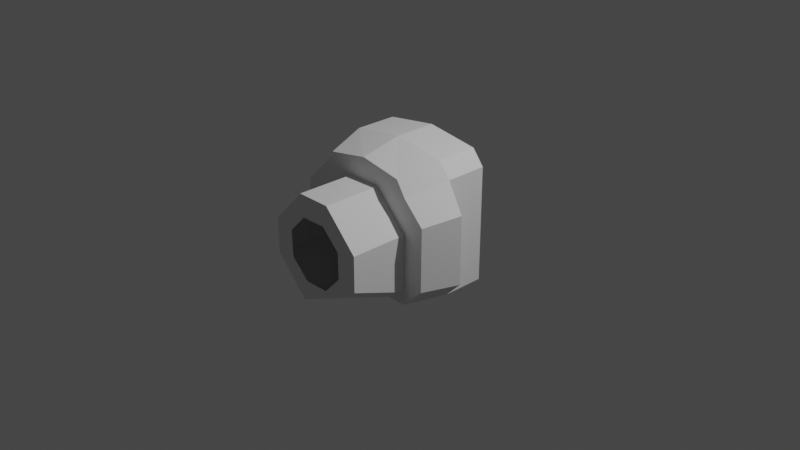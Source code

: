 # Source: MK1-2_ASETInternals.blend  (saved by Blender 3.1.7; exported with 4.5.12 LTS)
import bpy
from mathutils import Matrix  # noqa: F401  (used for matrix-valued properties, if any)

bpy.ops.wm.read_factory_settings(use_empty=True)
scene = bpy.context.scene
scene.name = 'Scene'

# ---- collections
col_collection = bpy.data.collections.new('Collection'); scene.collection.children.link(col_collection)

# ---- world
world_world = bpy.data.worlds.new('World'); scene.world = world_world
world_world.use_nodes = True; world_world.node_tree.nodes.clear()
_N = world_world.node_tree.nodes; _L = world_world.node_tree.links
n0 = _N.new('ShaderNodeOutputWorld'); n0.name = 'World Output'; n0.location = (300, 300)
n1 = _N.new('ShaderNodeBackground'); n1.name = 'Background'; n1.location = (10, 300)
n1.inputs[0].default_value = (0.05088, 0.05088, 0.05088, 1.0)
_L.new(n1.outputs[0], n0.inputs[0])
n0.is_active_output = True
world_world.color = (0.05088, 0.05088, 0.05088)
world_world.use_sun_shadow = False
world_world.sun_shadow_jitter_overblur = 0.0

# ---- cameras
cam_camera = bpy.data.cameras.new('Camera')
cam_camera.clip_end = 100.0
cam_camera.ortho_scale = 7.314

# ---- lights
light_light = bpy.data.lights.new('Light', 'POINT')
light_light.transmission_factor = 0.0
light_light.energy = 1000.0
light_light.shadow_soft_size = 0.1
light_light.shadow_maximum_resolution = 0.006
light_light.use_absolute_resolution = True

# ---- meshes
me_cube_001 = bpy.data.meshes.new('Cube.001')
me_cube_001.from_pydata([(0.0, -0.01479, 0.9058), (0.5757, -0.01479, 0.8231), (-0.2691, 0.4485, -0.273), (-0.5757, 0.4485, 0.8231), (0.7057, -0.01479, -0.5819), (-0.5757, -0.01479, 0.8231), (0.2691, 0.4485, -0.273), (0.5757, 0.4485, 0.8231), (0.0, 0.4485, 0.9058), (-0.7057, -0.01479, -0.5819), (-0.2691, 0.4485, 0.2653), (0.2691, 0.4485, 0.2653), (-0.7057, -0.01479, 0.6604), (0.7057, -0.01479, 0.6604), (0.0, -0.4643, 0.812), (0.4625, -0.4643, 0.7293), (0.5613, -0.4643, -0.5819), (-0.4625, -0.4643, 0.7293), (-0.5613, -0.4643, -0.5819), (-0.5669, -0.4643, 0.5666), (0.5669, -0.4643, 0.5666), (0.953, -0.09264, 0.399), (0.953, -0.09264, -0.3407), (-0.953, -0.09264, 0.399), (-0.953, -0.09264, -0.3407), (0.8143, -0.4787, 0.3432), (0.8086, -0.4787, -0.3407), (-0.8143, -0.4787, 0.3432), (-0.8086, -0.4787, -0.3407), (0.565, -0.4643, 0.1838), (0.562, -0.4643, -0.4389), (-0.189, -0.4643, 0.5666), (0.189, -0.4643, 0.5666), (0.3425, -0.4643, -0.5819), (-0.1871, -0.4643, -0.5819), (-0.565, -0.4643, 0.1838), (-0.5631, -0.4643, -0.1991), (0.3344, -1.099, 0.1366), (0.3402, -1.099, -0.1471), (-0.1539, -1.099, 0.3273), (0.1297, -1.099, 0.3331), (0.1436, -1.099, -0.3517), (-0.14, -1.099, -0.3575), (-0.3504, -1.099, 0.1227), (-0.3447, -1.099, -0.161), (0.565, -1.099, 0.1838), (0.5631, -1.099, -0.1991), (-0.189, -1.099, 0.5666), (0.189, -1.099, 0.5666), (0.1871, -1.099, -0.4008), (-0.1871, -1.099, -0.5819), (-0.565, -1.099, 0.1838), (-0.5631, -1.099, -0.1991), (-0.7057, 0.4485, 0.6604), (-0.7057, 0.4485, -0.5819), (0.7057, 0.4485, -0.5819), (0.7057, 0.4485, 0.6604), (-0.3806, 0.4485, -0.003852), (-1.685e-08, 0.4485, -0.3845), (0.3806, 0.4485, -0.003852), (1.643e-08, 0.4485, 0.3768)], [], [(53, 3, 5, 12), (53, 56, 7, 8, 3), (4, 9, 18, 34, 33, 16), (56, 55, 4, 13), (55, 54, 9, 4), (3, 8, 0, 5), (0, 1, 15, 14), (7, 56, 13, 1), (8, 7, 1, 0), (54, 53, 12, 9), (19, 17, 14, 15, 20, 32, 31), (1, 13, 20, 15), (12, 5, 17, 19), (18, 9, 24, 28), (5, 0, 14, 17), (20, 13, 21, 25), (21, 22, 26, 25), (24, 23, 27, 28), (19, 35, 36, 18, 28, 27), (16, 30, 29, 20, 25, 26), (4, 16, 26, 22), (13, 4, 22, 21), (12, 19, 27, 23), (9, 12, 23, 24), (29, 30, 46, 45), (33, 49, 46, 30), (35, 31, 47, 51), (36, 52, 50, 34), (32, 29, 45, 48), (36, 35, 51, 52), (33, 34, 50), (31, 32, 48, 47), (49, 33, 50), (38, 37, 45, 46), (40, 39, 47, 48), (42, 41, 49, 50), (43, 44, 52, 51), (39, 43, 51, 47), (37, 40, 48, 45), (41, 38, 46, 49), (44, 42, 50, 52), (2, 57, 10, 53, 54), (6, 58, 2, 54, 55), (11, 59, 6, 55, 56), (10, 60, 11, 56, 53), (32, 20, 29), (31, 35, 19), (18, 36, 34), (16, 33, 30)])
_uv = me_cube_001.uv_layers.new(name='UVMap')
_uv.uv.foreach_set('vector', [0.5838, 0.25, 0.625, 0.25, 0.625, 0.25, 0.5838, 0.25, 0.5838, 0.25, 0.5838, 0.5, 0.625, 0.5, 0.625, 0.375, 0.625, 0.25, 0.375, 0.5, 0.375, 0.25, 0.375, 0.25, 0.375, 0.3333, 0.375, 0.4513, 0.375, 0.5, 0.5838, 0.5, 0.375, 0.5, 0.375, 0.5, 0.5838, 0.5, 0.375, 0.5, 0.375, 0.25, 0.375, 0.25, 0.375, 0.5, 0.625, 0.25, 0.625, 0.375, 0.625, 0.375, 0.625, 0.25, 0.625, 0.375, 0.625, 0.5, 0.625, 0.5, 0.625, 0.375, 0.625, 0.5, 0.5838, 0.5, 0.5838, 0.5, 0.625, 0.5, 0.625, 0.375, 0.625, 0.5, 0.625, 0.5, 0.625, 0.375, 0.375, 0.25, 0.5838, 0.25, 0.5838, 0.25, 0.375, 0.25, 0.5838, 0.25, 0.625, 0.25, 0.625, 0.375, 0.625, 0.5, 0.5838, 0.5, 0.5838, 0.4167, 0.5838, 0.3333, 0.625, 0.5, 0.5838, 0.5, 0.5838, 0.5, 0.625, 0.5, 0.5838, 0.25, 0.625, 0.25, 0.625, 0.25, 0.5838, 0.25, 0.375, 0.25, 0.375, 0.25, 0.375, 0.25, 0.375, 0.25, 0.625, 0.25, 0.625, 0.375, 0.625, 0.375, 0.625, 0.25, 0.5838, 0.5, 0.5838, 0.5, 0.5838, 0.5, 0.5838, 0.5, 0.5838, 0.5, 0.375, 0.5, 0.375, 0.5, 0.5838, 0.5, 0.375, 0.25, 0.5838, 0.25, 0.5838, 0.25, 0.375, 0.25, 0.5838, 0.25, 0.5142, 0.25, 0.4446, 0.25, 0.375, 0.25, 0.375, 0.25, 0.5838, 0.25, 0.375, 0.5, 0.401, 0.5, 0.5142, 0.5, 0.5838, 0.5, 0.5838, 0.5, 0.375, 0.5, 0.375, 0.5, 0.375, 0.5, 0.375, 0.5, 0.375, 0.5, 0.5838, 0.5, 0.375, 0.5, 0.375, 0.5, 0.5838, 0.5, 0.5838, 0.25, 0.5838, 0.25, 0.5838, 0.25, 0.5838, 0.25, 0.375, 0.25, 0.5838, 0.25, 0.5838, 0.25, 0.375, 0.25, 0.5142, 0.5, 0.401, 0.5, 0.4446, 0.5, 0.5142, 0.5, 0.0, 0.0, 0.0, 0.0, 0.0, 0.0, 0.0, 0.0, 0.0, 0.0, 0.0, 0.0, 0.0, 0.0, 0.0, 0.0, 0.0, 0.0, 0.0, 0.0, 0.0, 0.0, 0.0, 0.0, 0.0, 0.0, 0.0, 0.0, 0.0, 0.0, 0.0, 0.0, 0.4446, 0.25, 0.5142, 0.25, 0.5142, 0.25, 0.4446, 0.25, 0.375, 0.4513, 0.375, 0.3333, 0.375, 0.3333, 0.5838, 0.3333, 0.5838, 0.4167, 0.5838, 0.4167, 0.5838, 0.3333, 0.375, 0.4167, 0.375, 0.4513, 0.375, 0.3333, 0.04836, 0.03363, 0.09627, 0.06732, 0.0, 0.0, 0.0, 0.0, 0.3378, 0.2374, 0.1854, 0.1189, 0.0, 0.0, 0.5838, 0.4167, 0.2323, 0.1962, 0.1032, 0.07873, 0.0, 0.0, 0.375, 0.3333, 0.3104, 0.163, 0.1614, 0.1031, 0.0, 0.0, 0.5142, 0.25, 0.1854, 0.1189, 0.3104, 0.163, 0.5142, 0.25, 0.0, 0.0, 0.09627, 0.06732, 0.3378, 0.2374, 0.5838, 0.4167, 0.0, 0.0, 0.1032, 0.07873, 0.04836, 0.03363, 0.0, 0.0, 0.0, 0.0, 0.1614, 0.1031, 0.2323, 0.1962, 0.375, 0.3333, 0.0, 0.0, 0.4226, 0.3002, 0.4794, 0.3002, 0.5362, 0.3002, 0.5838, 0.25, 0.375, 0.25, 0.4226, 0.4498, 0.4226, 0.375, 0.4226, 0.3002, 0.375, 0.25, 0.375, 0.5, 0.5362, 0.4498, 0.4794, 0.4498, 0.4226, 0.4498, 0.375, 0.5, 0.5838, 0.5, 0.5362, 0.3002, 0.5362, 0.375, 0.5362, 0.4498, 0.5838, 0.5, 0.5838, 0.25, 0.0, 0.0, 0.5838, 0.5, 0.0, 0.0, 0.0, 0.0, 0.0, 0.0, 0.5838, 0.25, 0.375, 0.25, 0.4446, 0.25, 0.0, 0.0, 0.375, 0.5, 0.375, 0.4513, 0.0, 0.0])
me_cube_001.use_remesh_fix_poles = True
me_cube_001.use_remesh_preserve_attributes = False
me_cube_001.update()

# ---- objects
ob_light = bpy.data.objects.new('Light', light_light)
ob_camera = bpy.data.objects.new('Camera', cam_camera)
ob_freeiva = bpy.data.objects.new('FreeIva', None)
ob_shellcollider = bpy.data.objects.new('shellCollider', me_cube_001)

# ---- transforms, parenting, visibility, modifiers, constraints
ob_light.location = (4.076, 1.005, 5.904)
ob_light.rotation_euler = (0.6503, 0.05522, 1.866)
ob_light.lock_rotations_4d = False
ob_light.empty_display_type = 'ARROWS'
ob_light.color = (0.0, 0.0, 0.0, 0.0)
ob_light.lineart.crease_threshold = 0.0
ob_camera.location = (7.359, -6.926, 4.958)
ob_camera.rotation_euler = (1.109, 0.0, 0.8149)
ob_camera.lock_rotations_4d = False
ob_camera.empty_display_type = 'ARROWS'
ob_camera.color = (0.0, 0.0, 0.0, 0.0)
ob_camera.display_type = 'WIRE'
ob_camera.lineart.crease_threshold = 0.0
ob_freeiva.location = (0.0, 0.0, 0.0)
ob_shellcollider.parent = ob_freeiva
ob_shellcollider.location = (0.0, 0.0, 0.0)

# ---- collection membership
col_collection.objects.link(ob_light)
col_collection.objects.link(ob_camera)
col_collection.objects.link(ob_freeiva)
col_collection.objects.link(ob_shellcollider)

# ---- scene / render settings (as saved in the file)
scene.camera = ob_camera
scene.frame_start = 1; scene.frame_end = 250; scene.frame_set(2)
scene.render.engine = 'BLENDER_EEVEE_NEXT'
scene.cycles.sampling_pattern = 'TABULATED_SOBOL'
scene.cycles.use_light_tree = False
scene.view_settings.view_transform = 'Filmic'
bpy.context.view_layer.update()

